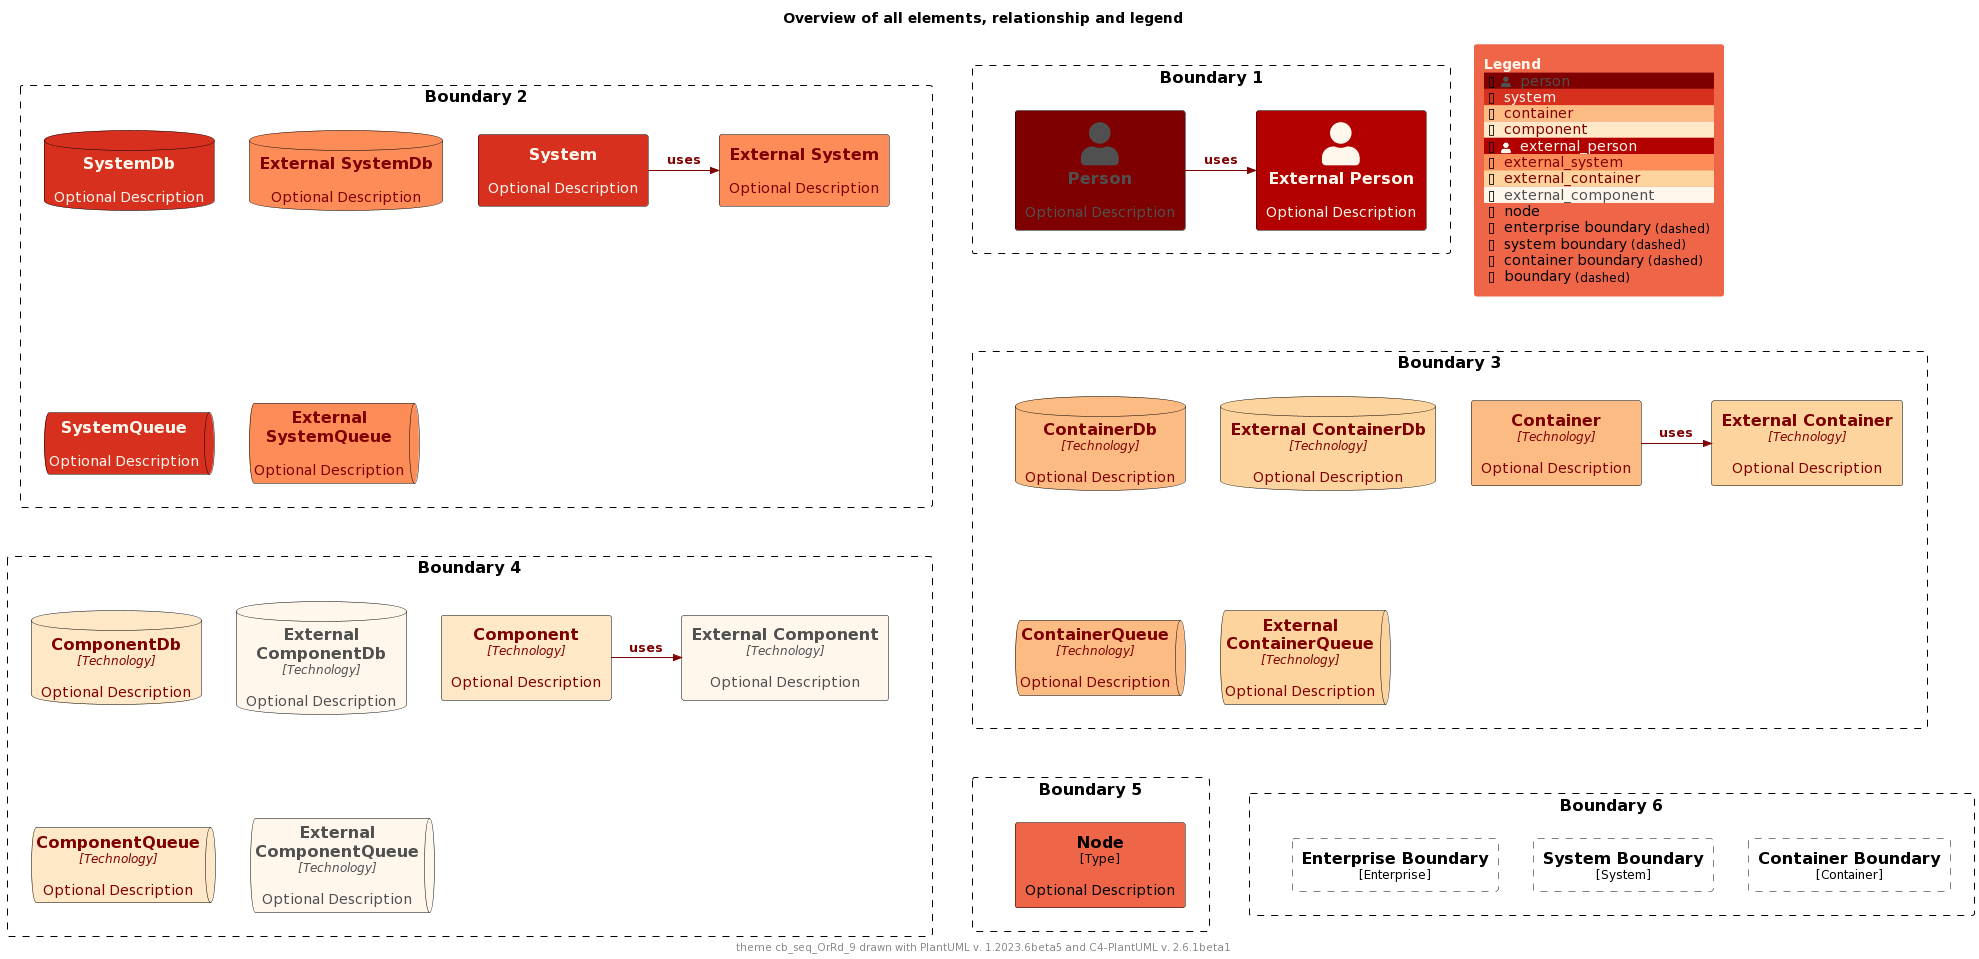

The diagram above was rendered by PlantUML. Its source (embedded in the PNG):
@startuml
'Theme: "puml-theme-cb_seq_OrRd_9.puml"
'Theme colors
' Metadata
' Created: 2023-05-02 04:49:35.260221+00:00
!$THEME = "cb_seq_OrRd_9"

!function $textcolor($bgColor)
!if $bgcolor == $COLOR_INDEX_4 || $bgcolor == $COLOR_INDEX_5
!return $COLOR_TEXT_FALLBACK_COLOR
!elseif $bgColor == $COLOR_INDEX_8
!return $COLOR_TEXT_FALLBACK_COLOR
!elseif $bgColor == $COLOR_INDEX_0
!return $COLOR_TEXT_FALLBACK_COLOR
!elseif %is_light($bgColor)
!return $COLOR_TEXT_DARK
!else
!return $COLOR_TEXT_LIGHT
!endif
!endfunction

!$COLOR_INDEX_0="#FFF7EC"
!$COLOR_INDEX_1="#FEE8C8"
!$COLOR_INDEX_2="#FDD49E"
!$COLOR_INDEX_3="#FDBB84"
!$COLOR_INDEX_4="#FC8D59"
!$COLOR_INDEX_5="#EF6548"
!$COLOR_INDEX_6="#D7301F"
!$COLOR_INDEX_7="#B30000"
!$COLOR_INDEX_8="#7F0000"
!$COLOR_BORDER_COLOR="#000000"

!$COLOR_TEXT_LIGHT=$COLOR_INDEX_0
!$COLOR_TEXT_DARK=$COLOR_INDEX_8
!$COLOR_TEXT_NEUTRAL=$textcolor($COLOR_INDEX_4)
!$COLOR_REL_COLOR=$textcolor($COLOR_INDEX_0)

!$COLOR_TEXT_FALLBACK_COLOR ?= "#505050"



' stereotype and technology font size
!$STEREOTYPE_FONT_SIZE ?= 12
!$TECHN_FONT_SIZE ?= 12

' default text color of all elements
!$ELEMENT_FONT_COLOR ?= $COLOR_TEXT_NEUTRAL

' arrow related colors and text size
!$ARROW_COLOR ?= $COLOR_TEXT_NEUTRAL
!$ARROW_FONT_COLOR ?= $COLOR_TEXT_NEUTRAL
!$ARROW_FONT_SIZE ?= 12

' (default) boundary related colors and style
!$BOUNDARY_COLOR ?= $COLOR_BORDER_COLOR
!$BOUNDARY_BG_COLOR ?= "transparent"
!$BOUNDARY_BORDER_STYLE ?= "dashed"

' person related colors
!$PERSON_FONT_COLOR ?= $textcolor($COLOR_INDEX_8)
!$PERSON_BG_COLOR ?= $COLOR_INDEX_8
!$PERSON_BORDER_COLOR ?= $COLOR_BORDER_COLOR

' external person related colors
!$EXTERNAL_PERSON_FONT_COLOR ?= $textcolor($COLOR_INDEX_7)
!$EXTERNAL_PERSON_BG_COLOR ?= $COLOR_INDEX_7
!$EXTERNAL_PERSON_BORDER_COLOR ?= $COLOR_BORDER_COLOR

' system related colors
!$SYSTEM_FONT_COLOR ?= $textcolor($COLOR_INDEX_6)
!$SYSTEM_BG_COLOR ?= $COLOR_INDEX_6
!$SYSTEM_BORDER_COLOR ?= $COLOR_BORDER_COLOR

' external system related colors
!$EXTERNAL_SYSTEM_FONT_COLOR ?= $textcolor($COLOR_INDEX_4)
!$EXTERNAL_SYSTEM_BG_COLOR ?= $COLOR_INDEX_4
!$EXTERNAL_SYSTEM_BORDER_COLOR ?= $COLOR_BORDER_COLOR

' system boundary related colors and style
!$SYSTEM_BOUNDARY_COLOR ?= $BOUNDARY_COLOR
!$SYSTEM_BOUNDARY_BG_COLOR ?= $BOUNDARY_BG_COLOR
!$SYSTEM_BOUNDARY_BORDER_STYLE ?= $BOUNDARY_BORDER_STYLE

' enterprise boundary related colors and style
!$ENTERPRISE_BOUNDARY_COLOR ?= $BOUNDARY_COLOR
!$ENTERPRISE_BOUNDARY_BG_COLOR ?= $BOUNDARY_BG_COLOR
!$ENTERPRISE_BOUNDARY_BORDER_STYLE ?= $BOUNDARY_BORDER_STYLE

' container related colors
!$CONTAINER_FONT_COLOR ?= $COLOR_TEXT_DARK
!$CONTAINER_BG_COLOR ?= $COLOR_INDEX_3
!$CONTAINER_BORDER_COLOR ?= $COLOR_BORDER_COLOR

' external container related colors
!$EXTERNAL_CONTAINER_FONT_COLOR ?= $textcolor($COLOR_INDEX_2)
!$EXTERNAL_CONTAINER_BG_COLOR ?= $COLOR_INDEX_2
!$EXTERNAL_CONTAINER_BORDER_COLOR ?= $COLOR_BORDER_COLOR

' container boundary related colors and style
!$CONTAINER_BOUNDARY_COLOR ?= $BOUNDARY_COLOR
!$CONTAINER_BOUNDARY_BG_COLOR ?= $BOUNDARY_BG_COLOR
!$CONTAINER_BOUNDARY_BORDER_STYLE ?= $BOUNDARY_BORDER_STYLE

' component related colors
!$COMPONENT_FONT_COLOR ?= $COLOR_TEXT_DARK
!$COMPONENT_BG_COLOR ?= $COLOR_INDEX_1
!$COMPONENT_BORDER_COLOR ?= $COLOR_BORDER_COLOR

' external component related colors
!$EXTERNAL_COMPONENT_FONT_COLOR ?= $textcolor($COLOR_INDEX_0)
!$EXTERNAL_COMPONENT_BG_COLOR ?= $COLOR_INDEX_0
!$EXTERNAL_COMPONENT_BORDER_COLOR ?= $COLOR_BORDER_COLOR

' node related colors
!$NODE_FONT_COLOR ?= "#000000"
!$NODE_BG_COLOR ?= $COLOR_INDEX_5
!$NODE_BORDER_COLOR ?= $COLOR_BORDER_COLOR

' legend colors and sizes
!$LEGEND_TITLE_COLOR ?= $COLOR_INDEX_0
!$LEGEND_FONT_COLOR ?= $textcolor($COLOR_INDEX_5)
!$LEGEND_BG_COLOR ?= $COLOR_INDEX_5
!$LEGEND_BORDER_COLOR ?= $COLOR_INDEX_5
!$LEGEND_DARK_COLOR ?= $COLOR_TEXT_DARK
!$LEGEND_LIGHT_COLOR ?= $COLOR_TEXT_LIGHT

!$LEGEND_DETAILS_SMALL_SIZE ?= 8
!$LEGEND_DETAILS_NORMAL_SIZE ?= 12

' legend related texts
!$LEGEND_SHADOW_TEXT ?= "shadow"
!$LEGEND_NO_SHADOW_TEXT ?= "no shadow"
!$LEGEND_NO_FONT_BG_TEXT ?= "last text and back color"
!$LEGEND_NO_FONT_TEXT ?= "last text color"
!$LEGEND_NO_BG_TEXT ?= "last back color"
!$LEGEND_NO_LINE_TEXT ?= "last line color"
!$LEGEND_ROUNDED_BOX ?= "rounded box"
!$LEGEND_EIGHT_SIDED ?= "eight sided"
!$LEGEND_DOTTED_LINE ?= "dotted"
!$LEGEND_DASHED_LINE ?= "dashed"
!$LEGEND_BOLD_LINE ?= "bold"
!$LEGEND_BOUNDARY ?= "boundary"
!$LEGEND_DASHED_BOUNDARY ?= "dashed"
' transparent is ignored, produces smaller legends
' !$LEGEND_DASHED_TRANSPARENT_BOUNDARY ?= "dashed, transparent"
!$LEGEND_DASHED_TRANSPARENT_BOUNDARY ?= "dashed"

' sketch related colors, font and texts
!$SKETCH_BG_COLOR ?= "transparent"
!$SKETCH_FONT_COLOR ?= $textcolor($COLOR_INDEX_8)
!$SKETCH_WARNING_COLOR ?= $COLOR_INDEX_8

!$SKETCH_FONT_NAME ?= "Gochi Hand"

!$SKETCH_FOOTER_WARNING ?= "Warning:"
!$SKETCH_FOOTER_TEXT ?= "Created for discussion, needs to be validated"

' size of rectangle shape corner markers
!$ROUNDED_BOX_SIZE ?= 25
!$EIGHT_SIDED_SIZE ?= 18

' Elements
!include https://raw.githubusercontent.com/plantuml-stdlib/C4-PlantUML/master/percy/TestAllElementsWithLegend.puml
@enduml